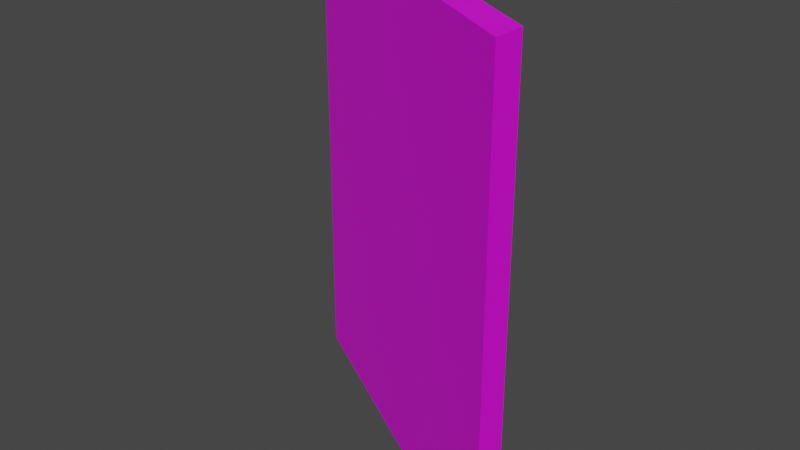 # Source: darkness.blend  (saved by Blender 4.0.36; exported with 4.5.12 LTS)
import bpy
from mathutils import Matrix  # noqa: F401  (used for matrix-valued properties, if any)

bpy.ops.wm.read_factory_settings(use_empty=True)
scene = bpy.context.scene
scene.name = 'Scene'

# ---- collections
col_collection = bpy.data.collections.new('Collection'); scene.collection.children.link(col_collection)

# ---- images (referenced by path relative to the original .blend; pixels are not part of the script)
import os
ASSET_DIR = os.environ.get("B2B_ASSET_DIR", "")  # directory of the original .blend (textures are referenced by path, not embedded)
HERE = os.path.dirname(os.path.abspath(__file__))  # packed textures are extracted next to this script under _unpacked/

def load_image(name, relpath, width, height, colorspace="sRGB"):
    """Load a texture the original file referenced (path relative to the .blend, or extracted next to this script)."""
    p = next((c for c in (os.path.join(HERE, relpath), os.path.join(ASSET_DIR, relpath)) if relpath and os.path.exists(c)), "")
    if p:
        img = bpy.data.images.load(p, check_existing=True)
        img.name = name
    else:  # same state as the original file: an image datablock whose file is absent (Cycles renders it pink)
        img = bpy.data.images.new(name, width, height)
        img.source = "FILE"
        img.filepath = "//" + (relpath or name)
    img.colorspace_settings.name = colorspace
    return img
img_base_palette_png = load_image('base_palette.png', 'base_palette.png', 1024, 1024, 'sRGB')

# ---- materials (node trees are filled in below, after node groups)
mat_basepalette = bpy.data.materials.new('BasePalette')
mat_basepalette.alpha_threshold = 0.0
mat_basepalette.use_transparent_shadow = False
mat_basepalette.roughness = 0.5
mat_basepalette.line_color = (0.0, 0.0, 0.0, 1.0)

# ---- material node trees
mat_basepalette.use_nodes = True; mat_basepalette.node_tree.nodes.clear()
_N = mat_basepalette.node_tree.nodes; _L = mat_basepalette.node_tree.links
n0 = _N.new('ShaderNodeOutputMaterial'); n0.name = 'Material Output'; n0.location = (300, 300)
n1 = _N.new('ShaderNodeBsdfPrincipled'); n1.name = 'Principled BSDF'; n1.location = (10, 300)
n1.distribution = 'GGX'
n1.subsurface_method = 'RANDOM_WALK_SKIN'
n1.inputs[3].default_value = 1.45
n1.inputs[27].default_value = (0.0, 0.0, 0.0, 1.0)
n1.inputs[28].default_value = 1.0
n2 = _N.new('ShaderNodeTexImage'); n2.name = 'Image Texture'; n2.location = (-464, 137)
n2.image = img_base_palette_png
_L.new(n1.outputs[0], n0.inputs[0])
_L.new(n2.outputs[0], n1.inputs[0])
n0.is_active_output = True

# ---- world
world_world = bpy.data.worlds.new('World'); scene.world = world_world
world_world.use_nodes = True; world_world.node_tree.nodes.clear()
_N = world_world.node_tree.nodes; _L = world_world.node_tree.links
n0 = _N.new('ShaderNodeOutputWorld'); n0.name = 'World Output'; n0.location = (300, 300)
n1 = _N.new('ShaderNodeBackground'); n1.name = 'Background'; n1.location = (10, 300)
n1.inputs[0].default_value = (0.05088, 0.05088, 0.05088, 1.0)
_L.new(n1.outputs[0], n0.inputs[0])
n0.is_active_output = True
world_world.color = (0.05088, 0.05088, 0.05088)
world_world.use_sun_shadow = False
world_world.sun_shadow_jitter_overblur = 0.0

# ---- meshes
me_cylinder = bpy.data.meshes.new('Cylinder')
me_cylinder.from_pydata([(-5.262e-09, -0.9194, 0.0), (-0.7962, -0.4597, 0.0), (-5.262e-09, -1.0, 0.0), (-0.866, -0.5, 0.0), (-0.866, -0.5, 1.2), (-5.262e-09, -1.0, 1.2), (-0.7962, -0.4597, 1.2), (-5.262e-09, -0.9194, 1.2)], [], [(0, 2, 3, 1), (7, 6, 4, 5), (3, 2, 5, 4), (1, 3, 4, 6), (0, 1, 6, 7), (2, 0, 7, 5)])
_uv = me_cylinder.uv_layers.new(name='UVMap')
_uv.uv.foreach_set('vector', [0.4596, 0.9537, 0.4596, 0.9537, 0.4596, 0.9537, 0.4596, 0.9537, 0.4596, 0.9537, 0.4596, 0.9537, 0.4596, 0.9537, 0.4596, 0.9537, 0.4596, 0.9537, 0.4596, 0.9537, 0.4596, 0.9537, 0.4596, 0.9537, 0.4596, 0.9537, 0.4596, 0.9537, 0.4596, 0.9537, 0.4596, 0.9537, 0.4596, 0.9537, 0.4596, 0.9537, 0.4596, 0.9537, 0.4596, 0.9537, 0.4596, 0.9537, 0.4596, 0.9537, 0.4596, 0.9537, 0.4596, 0.9537])
me_cylinder.materials.append(mat_basepalette)
me_cylinder.update()

# ---- objects
ob_darkness = bpy.data.objects.new('Darkness', me_cylinder)

# ---- transforms, parenting, visibility, modifiers, constraints
ob_darkness.location = (0.0, 0.0, 0.0)

# ---- collection membership
col_collection.objects.link(ob_darkness)

# ---- scene / render settings (as saved in the file)
scene.frame_start = 1; scene.frame_end = 250; scene.frame_set(18)
scene.render.engine = 'BLENDER_EEVEE_NEXT'
scene.cycles.sampling_pattern = 'TABULATED_SOBOL'
scene.view_settings.view_transform = 'Filmic'
bpy.context.view_layer.update()

# ---- added for rendering (the .blend has no active camera and no usable light): camera, sun
cam_auto = bpy.data.cameras.new('AutoCamera')
cam_auto.lens = 50.0
cam_auto.sensor_width = 36.0
cam_auto.clip_end = 1000.0
ob_auto_camera = bpy.data.objects.new('AutoCamera', cam_auto)
scene.collection.objects.link(ob_auto_camera)
ob_auto_camera.location = (1.02459, -2.47898, 1.76609)
ob_auto_camera.rotation_euler = (1.09748, -7.21219e-08, 0.694738)
scene.camera = ob_auto_camera
light_auto_sun = bpy.data.lights.new('AutoSun', 'SUN')
light_auto_sun.energy = 3.0
light_auto_sun.angle = 0.0523599
ob_auto_sun = bpy.data.objects.new('AutoSun', light_auto_sun)
scene.collection.objects.link(ob_auto_sun)
ob_auto_sun.rotation_euler = (0.872665, 0.174533, 0.523599)
bpy.context.view_layer.update()
